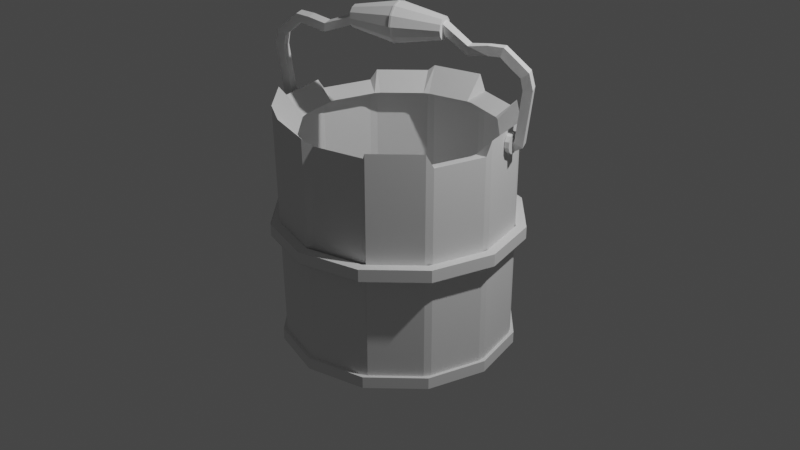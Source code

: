 # Source: balde.blend  (saved by Blender 2.80.52; exported with 4.5.12 LTS)
import bpy
from mathutils import Matrix  # noqa: F401  (used for matrix-valued properties, if any)

bpy.ops.wm.read_factory_settings(use_empty=True)
scene = bpy.context.scene
scene.name = 'Scene'

# ---- collections
col_collection = bpy.data.collections.new('Collection'); scene.collection.children.link(col_collection)

# ---- world
world_world = bpy.data.worlds.new('World'); scene.world = world_world
world_world.use_nodes = True; world_world.node_tree.nodes.clear()
_N = world_world.node_tree.nodes; _L = world_world.node_tree.links
n0 = _N.new('ShaderNodeOutputWorld'); n0.name = 'World Output'; n0.location = (300, 300)
n1 = _N.new('ShaderNodeBackground'); n1.name = 'Background'; n1.location = (10, 300)
n1.inputs[0].default_value = (0.05088, 0.05088, 0.05088, 1.0)
_L.new(n1.outputs[0], n0.inputs[0])
n0.is_active_output = True
world_world.color = (0.05088, 0.05088, 0.05088)
world_world.use_sun_shadow = False
world_world.sun_shadow_jitter_overblur = 0.0

# ---- cameras
cam_camera = bpy.data.cameras.new('Camera')
cam_camera.clip_end = 100.0
cam_camera.ortho_scale = 7.314
cam_camera.dof.focus_distance = 0.0
cam_camera.dof.aperture_fstop = 128.0

# ---- lights
light_light = bpy.data.lights.new('Light', 'POINT')
light_light.transmission_factor = 0.0
light_light.cutoff_distance = 30.0
light_light.energy = 1000.0
light_light.shadow_buffer_clip_start = 1.001
light_light.shadow_soft_size = 0.1
light_light.shadow_maximum_resolution = 0.006
light_light.use_absolute_resolution = True

# ---- meshes
me_cylinder = bpy.data.meshes.new('Cylinder')
me_cylinder.from_pydata([(-0.5594, 1.043, -1.157), (-0.6234, 1.006, -1.157), (-1.006, 0.6234, -1.157), (-1.043, 0.5594, -1.157), (-1.183, 0.03698, -1.157), (-1.183, -0.03698, -1.157), (-1.043, -0.5594, -1.157), (-1.006, -0.6234, -1.157), (-0.6234, -1.006, -1.157), (-0.5594, -1.043, -1.157), (-0.03698, -1.183, -1.157), (0.03698, -1.183, -1.157), (0.5594, -1.043, -1.157), (0.6234, -1.006, -1.157), (1.006, -0.6234, -1.157), (1.043, -0.5594, -1.157), (1.183, -0.03698, -1.157), (1.183, 0.03698, -1.157), (1.043, 0.5594, -1.157), (1.006, 0.6234, -1.157), (0.6234, 1.006, -1.157), (0.5594, 1.043, -1.157), (0.03698, 1.183, -1.157), (-0.03698, 1.183, -1.157), (-0.5227, 0.8433, -0.9679), (-0.469, 0.8743, -0.9679), (0.031, 0.9917, 1.0), (-0.031, 0.9917, 1.0), (-0.8743, 0.469, -0.9679), (-0.8433, 0.5227, -0.9679), (0.5227, 0.8433, 1.0), (0.469, 0.8743, 1.0), (-0.9917, -0.031, -0.9679), (-0.9917, 0.031, -0.9679), (0.8743, 0.469, 1.0), (0.8433, 0.5227, 1.0), (-0.8433, -0.5227, -0.9679), (-0.8743, -0.469, -0.9679), (0.9917, -0.031, 1.0), (0.9917, 0.031, 1.0), (-0.469, -0.8743, -0.9679), (-0.5227, -0.8433, -0.9679), (0.8433, -0.5227, 1.0), (0.8743, -0.469, 1.0), (0.031, -0.9917, -0.9679), (-0.031, -0.9917, -0.9679), (0.469, -0.8743, 1.0), (0.5227, -0.8433, 1.0), (0.5227, -0.8433, -0.9679), (0.469, -0.8743, -0.9679), (-0.031, -0.9917, 1.0), (0.031, -0.9917, 1.0), (0.8743, -0.469, -0.9679), (0.8433, -0.5227, -0.9679), (-0.5227, -0.8433, 1.0), (-0.469, -0.8743, 1.0), (0.9917, 0.031, -0.9679), (0.9917, -0.031, -0.9679), (-0.8743, -0.469, 1.0), (-0.8433, -0.5227, 1.0), (0.8433, 0.5227, -0.9679), (0.8743, 0.469, -0.9679), (-0.9917, 0.031, 1.0), (-0.9917, -0.031, 1.0), (0.469, 0.8743, -0.9679), (0.5227, 0.8433, -0.9679), (-0.8433, 0.5227, 1.0), (-0.8743, 0.469, 1.0), (-0.031, 0.9917, -0.9679), (0.031, 0.9917, -0.9679), (-0.469, 0.8743, 1.0), (-0.5227, 0.8433, 1.0), (-0.03698, 1.183, 1.25), (0.03698, 1.183, 1.086), (0.5594, 1.043, 1.086), (0.6234, 1.006, 1.19), (1.006, 0.6234, 1.19), (1.043, 0.5594, 1.19), (1.183, 0.03698, 1.19), (1.183, -0.03698, 1.052), (1.043, -0.5594, 1.052), (1.006, -0.6234, 1.19), (0.6234, -1.006, 1.19), (0.5756, -0.9802, 1.124), (0.05325, -1.12, 1.124), (-0.03698, -1.183, 1.19), (-0.5594, -1.043, 1.19), (-0.6956, -1.006, 1.282), (-1.078, -0.6234, 1.282), (-1.043, -0.5594, 1.19), (-1.183, -0.03698, 1.19), (-1.183, 0.03698, 1.085), (-1.043, 0.5594, 1.085), (-1.006, 0.6234, 1.19), (-0.6234, 1.006, 1.19), (-0.5594, 1.043, 1.25), (0.5594, -1.043, -1.157), (0.03698, -1.183, -1.157), (1.183, -0.03698, -1.157), (1.043, -0.5594, -1.157), (1.043, 0.5594, -1.157), (1.183, 0.03698, -1.157), (1.006, 0.6234, -1.157), (1.006, 0.6234, 1.19), (0.6234, 1.006, -1.157), (0.6234, 1.006, 1.19), (0.03698, 1.183, -1.157), (0.5594, 1.043, -1.157), (-0.6234, 1.006, -1.157), (-0.5594, 1.043, -1.157), (-1.043, 0.5594, -1.157), (-1.006, 0.6234, -1.157), (-1.183, -0.03698, -1.157), (-1.183, 0.03698, -1.157), (-1.006, -0.6234, -1.157), (-1.043, -0.5594, -1.157), (-0.5594, -1.043, -1.157), (-0.6234, -1.006, -1.157), (-0.03698, -1.183, -1.157), (0.6234, -1.006, -1.157), (1.006, -0.6234, -1.157), (-0.03698, 1.183, -1.157), (0.031, 0.9917, -0.9679), (0.002643, 0.004264, -0.9821), (-0.031, 0.9917, -0.9679), (0.5227, 0.8433, -0.9679), (0.002444, 0.004233, -0.9819), (0.469, 0.8743, -0.9679), (0.8743, 0.469, -0.9679), (0.005014, 0.0001566, -0.9821), (0.8433, 0.5227, -0.9679), (0.9917, -0.031, -0.9679), (0.00442, 0.002371, -0.9821), (0.9917, 0.031, -0.9679), (0.8433, -0.5227, -0.9679), (0.004233, 0.002444, -0.9819), (0.8743, -0.469, -0.9679), (0.469, -0.8743, -0.9679), (0.00442, -0.002371, -0.9821), (0.5227, -0.8433, -0.9679), (-0.031, -0.9917, -0.9679), (0.005014, -0.0001569, -0.9821), (0.031, -0.9917, -0.9679), (-0.5227, -0.8433, -0.9679), (0.004888, -1.512e-07, -0.9819), (-0.469, -0.8743, -0.9679), (-0.8743, -0.469, -0.9679), (0.002643, -0.004264, -0.9821), (-0.8433, -0.5227, -0.9679), (-0.9917, 0.031, -0.9679), (0.004264, -0.002643, -0.9821), (-0.9917, -0.031, -0.9679), (-0.8433, 0.5227, -0.9679), (0.004233, -0.002444, -0.9819), (-0.8743, 0.469, -0.9679), (-0.469, 0.8743, -0.9679), (0.002444, -0.004233, -0.9819), (-0.5227, 0.8433, -0.9679), (-0.03698, -1.183, 1.19), (-0.5594, -1.043, 1.19), (0.004264, 0.002642, -0.9821), (-3.666e-08, 0.004888, -0.9819), (0.0001567, 0.005014, -0.9821), (0.002371, 0.00442, -0.9821), (-0.002444, 0.004233, -0.9819), (-0.002371, 0.00442, -0.9821), (-0.0001568, 0.005014, -0.9821), (-0.004233, 0.002444, -0.9819), (-0.004264, 0.002642, -0.9821), (-0.002643, 0.004264, -0.9821), (-0.004888, -1.532e-07, -0.9819), (-0.005014, 0.0001566, -0.9821), (-0.00442, 0.002371, -0.9821), (-0.004233, -0.002444, -0.9819), (-0.00442, -0.002371, -0.9821), (-0.005014, -0.0001569, -0.9821), (-0.002444, -0.004233, -0.9819), (-0.002643, -0.004264, -0.9821), (-0.004264, -0.002643, -0.9821), (-3.598e-08, -0.004888, -0.9819), (-0.0001568, -0.005014, -0.9821), (-0.002371, -0.004421, -0.9821), (0.002371, -0.004421, -0.9821), (0.0001567, -0.005014, -0.9821), (-0.002828, 0.005272, -1.062), (-0.000187, 0.00598, -1.062), (-0.00598, 0.0001868, -1.062), (-0.005272, 0.002828, -1.062), (-0.005272, -0.002828, -1.062), (-0.00598, -0.0001871, -1.062), (-0.003152, -0.005085, -1.062), (-0.005085, -0.003152, -1.062), (-0.000187, -0.00598, -1.062), (-0.002828, -0.005272, -1.062), (0.003152, -0.005085, -1.062), (0.002828, -0.005272, -1.062), (0.005272, -0.002828, -1.062), (0.005085, -0.003152, -1.062), (0.00598, 0.0001868, -1.062), (0.00598, -0.0001871, -1.062), (0.005085, 0.003152, -1.062), (0.005272, 0.002828, -1.062), (0.002828, 0.005272, -1.062), (0.003152, 0.005085, -1.062), (0.0001869, 0.00598, -1.062), (-0.003152, 0.005085, -1.062), (-0.005085, 0.003152, -1.062), (0.0001869, -0.00598, -1.062), (0.0001567, -0.005014, -1.063), (-0.0001568, -0.005014, -1.063), (-0.002371, -0.004421, -1.063), (-0.002643, -0.004264, -1.063), (-0.004264, -0.002643, -1.063), (-0.00442, -0.002371, -1.063), (-0.005014, -0.0001569, -1.063), (-0.005014, 0.0001566, -1.063), (-0.00442, 0.002371, -1.063), (-0.004264, 0.002642, -1.063), (-0.002643, 0.004264, -1.063), (-0.002371, 0.00442, -1.063), (-0.0001568, 0.005014, -1.063), (0.0001567, 0.005014, -1.063), (0.002371, 0.00442, -1.063), (0.002643, 0.004264, -1.063), (0.004264, 0.002642, -1.063), (0.00442, 0.002371, -1.063), (0.005014, 0.0001566, -1.063), (0.005014, -0.0001569, -1.063), (0.00442, -0.002371, -1.063), (0.004264, -0.002643, -1.063), (0.002643, -0.004264, -1.063), (0.002371, -0.004421, -1.063), (3.391e-09, 1.303, 0.09554), (3.391e-09, 1.303, -0.03474), (2.061e-09, 1.228, -1.248), (2.061e-09, 1.228, -1.125), (0.6141, 1.064, -1.248), (0.6141, 1.064, -1.125), (1.064, 0.6141, -1.248), (1.064, 0.6141, -1.125), (1.228, -2.073e-08, -1.248), (1.228, -2.073e-08, -1.125), (1.064, -0.6141, -1.248), (1.064, -0.6141, -1.125), (0.6141, -1.064, -1.248), (0.6141, -1.064, -1.125), (1.875e-07, -1.228, -1.248), (1.875e-07, -1.228, -1.125), (-0.6141, -1.064, -1.248), (-0.6141, -1.064, -1.125), (-1.064, -0.6141, -1.248), (-1.064, -0.6141, -1.125), (-1.228, -5.381e-07, -1.248), (-1.228, -5.381e-07, -1.125), (-1.064, 0.6141, -1.248), (-1.064, 0.6141, -1.125), (-0.6141, 1.064, -1.248), (-0.6141, 1.064, -1.125), (0.6514, 1.128, -0.03474), (0.6514, 1.128, 0.09554), (1.128, 0.6514, -0.03474), (1.128, 0.6514, 0.09554), (1.303, -1.375e-08, -0.03474), (1.303, -1.375e-08, 0.09554), (1.128, -0.6514, -0.03474), (1.128, -0.6514, 0.09554), (0.6514, -1.128, -0.03474), (0.6514, -1.128, 0.09554), (2.001e-07, -1.303, -0.03474), (2.001e-07, -1.303, 0.09554), (-0.6514, -1.128, -0.03474), (-0.6514, -1.128, 0.09554), (-1.128, -0.6514, -0.03474), (-1.128, -0.6514, 0.09554), (-1.303, -5.625e-07, -0.03474), (-1.303, -5.625e-07, 0.09554), (-1.128, 0.6514, -0.03474), (-1.128, 0.6514, 0.09554), (-0.6514, 1.128, -0.03474), (-0.6514, 1.128, 0.09554), (-1.034, -0.5968, 0.09182), (-0.5968, -1.034, 0.09182), (-0.5968, -1.034, -0.03101), (-1.034, -0.5968, -0.03101), (1.034, -0.5968, 0.09182), (1.194, -1.404e-08, 0.09182), (1.194, -1.375e-08, -0.03101), (1.034, -0.5968, -0.03101), (1.812e-07, -1.194, 0.09182), (1.034, 0.5968, 0.09182), (1.806e-07, -1.194, -0.03101), (1.034, 0.5968, -0.03101), (0.5968, -1.034, 0.09182), (0.5968, 1.034, 0.09182), (0.5968, -1.034, -0.03101), (0.5968, 1.034, -0.03101), (1.818e-08, 1.194, 0.09182), (1.764e-08, 1.194, -0.03101), (-1.194, -5.001e-07, -0.03101), (-1.194, -5.004e-07, 0.09182), (-1.034, 0.5968, -0.03101), (-1.034, 0.5968, 0.09182), (-0.5968, 1.034, -0.03101), (-0.5968, 1.034, 0.09182), (-1.128, -0.6514, 0.09182), (-0.6514, -1.128, 0.09182), (-0.6514, -1.128, -0.03101), (-1.128, -0.6514, -0.03101), (1.128, -0.6514, 0.09182), (1.303, -1.404e-08, 0.09182), (1.303, -1.375e-08, -0.03101), (1.128, -0.6514, -0.03101), (2.014e-07, -1.303, 0.09182), (1.128, 0.6514, 0.09182), (2.009e-07, -1.303, -0.03101), (1.128, 0.6514, -0.03101), (0.6514, -1.128, 0.09182), (0.6514, 1.128, 0.09182), (0.6514, -1.128, -0.03101), (0.6514, 1.128, -0.03101), (4.694e-09, 1.303, 0.09182), (4.152e-09, 1.303, -0.03101), (-1.303, -5.625e-07, -0.03101), (-1.303, -5.628e-07, 0.09182), (-1.128, 0.6514, -0.03101), (-1.128, 0.6514, 0.09182), (-0.6514, 1.128, -0.03101), (-0.6514, 1.128, 0.09182)], [], [(38, 43, 80, 79), (35, 34, 77, 76), (67, 66, 93, 92), (131, 133, 214, 215), (104, 102, 191, 190), (34, 39, 78, 77), (127, 122, 209, 210), (30, 35, 76, 75), (55, 54, 87, 86), (57, 52, 172, 171), (0, 95, 72, 23), (48, 49, 165, 169), (155, 157, 230, 231), (151, 146, 225, 226), (100, 101, 189, 188), (128, 130, 212, 213), (68, 69, 180, 183), (53, 48, 169, 168), (98, 99, 187, 186), (148, 143, 223, 224), (96, 97, 185, 184), (152, 154, 228, 229), (49, 44, 166, 165), (44, 45, 162, 166), (125, 127, 210, 211), (64, 65, 177, 181), (70, 27, 72, 95), (43, 42, 81, 80), (145, 140, 221, 222), (45, 40, 163, 162), (149, 151, 226, 227), (26, 31, 74, 73), (40, 41, 123, 163), (1, 0, 109, 108), (14, 13, 119, 120), (22, 21, 107, 106), (6, 5, 112, 115), (31, 30, 75, 74), (23, 22, 106, 121), (0, 23, 121, 109), (16, 15, 99, 98), (63, 62, 91, 90), (21, 20, 104, 107), (19, 18, 100, 102), (8, 7, 114, 117), (17, 16, 98, 101), (86, 9, 116, 159), (66, 71, 94, 93), (20, 75, 105, 104), (15, 14, 120, 99), (18, 77, 78, 17), (16, 79, 80, 15), (14, 81, 82, 13), (12, 83, 84, 11), (2, 1, 108, 111), (8, 87, 88, 7), (6, 89, 90, 5), (4, 91, 92, 3), (2, 93, 94, 1), (13, 12, 96, 119), (22, 73, 74, 21), (23, 72, 73, 22), (75, 20, 21, 74), (77, 18, 19, 76), (79, 16, 17, 78), (81, 14, 15, 80), (83, 12, 13, 82), (85, 10, 11, 84), (87, 8, 9, 86), (89, 6, 7, 88), (91, 4, 5, 90), (93, 2, 3, 92), (95, 0, 1, 94), (85, 86, 159, 158), (11, 10, 118, 97), (42, 47, 82, 81), (47, 46, 83, 82), (12, 11, 97, 96), (46, 51, 84, 83), (9, 8, 117, 116), (7, 6, 115, 114), (4, 3, 110, 113), (59, 58, 89, 88), (50, 55, 86, 85), (76, 19, 102, 103), (10, 85, 158, 118), (54, 59, 88, 87), (5, 4, 113, 112), (71, 70, 95, 94), (39, 38, 79, 78), (18, 17, 101, 100), (58, 63, 90, 89), (3, 2, 111, 110), (62, 67, 92, 91), (27, 26, 73, 72), (51, 50, 85, 84), (75, 76, 103, 105), (122, 124, 208, 209), (41, 36, 160, 123), (109, 121, 207, 195), (142, 137, 219, 220), (111, 108, 194, 197), (60, 61, 174, 178), (150, 147, 156, 153), (151, 149, 33, 32), (136, 134, 53, 52), (122, 127, 64, 69), (128, 133, 56, 61), (149, 154, 28, 33), (157, 155, 25, 24), (142, 140, 45, 44), (127, 125, 65, 64), (134, 139, 48, 53), (155, 124, 68, 25), (140, 145, 40, 45), (125, 130, 60, 65), (148, 146, 37, 36), (146, 148, 224, 225), (133, 131, 57, 56), (154, 152, 29, 28), (37, 32, 129, 132), (152, 157, 24, 29), (113, 110, 196, 199), (139, 137, 49, 48), (124, 122, 69, 68), (36, 37, 132, 160), (146, 151, 32, 37), (131, 136, 52, 57), (120, 119, 205, 206), (137, 142, 44, 49), (115, 112, 198, 201), (145, 143, 41, 40), (130, 128, 61, 60), (143, 148, 36, 41), (118, 158, 159, 116), (104, 105, 103, 102), (121, 106, 192, 207), (33, 28, 138, 141), (117, 114, 200, 203), (107, 104, 190, 193), (143, 145, 222, 223), (139, 134, 217, 218), (32, 33, 141, 129), (102, 100, 188, 191), (56, 57, 171, 175), (29, 24, 147, 150), (118, 116, 202, 204), (101, 98, 186, 189), (99, 120, 206, 187), (140, 142, 220, 221), (141, 138, 153, 144), (132, 129, 144, 135), (123, 160, 135, 126), (162, 163, 126, 161), (165, 166, 161, 164), (168, 169, 164, 167), (171, 172, 167, 170), (174, 175, 170, 173), (177, 178, 173, 176), (180, 181, 176, 179), (156, 147, 182), (153, 138, 150), (144, 129, 141), (135, 160, 132), (126, 163, 123), (161, 166, 162), (164, 169, 165), (167, 172, 168), (170, 175, 171), (173, 178, 174), (176, 181, 177), (179, 183, 180), (218, 217, 206, 205), (229, 228, 196, 197), (211, 210, 193, 190), (212, 211, 190, 191), (219, 218, 205, 184), (228, 227, 199, 196), (227, 226, 198, 199), (209, 208, 207, 192), (222, 221, 204, 202), (217, 216, 187, 206), (216, 215, 186, 187), (208, 231, 195, 207), (221, 220, 185, 204), (224, 223, 203, 200), (213, 212, 191, 188), (231, 230, 194, 195), (230, 229, 197, 194), (214, 213, 188, 189), (210, 209, 192, 193), (223, 222, 202, 203), (220, 219, 184, 185), (215, 214, 189, 186), (226, 225, 201, 198), (225, 224, 200, 201), (182, 183, 179, 156), (179, 176, 173, 170, 167, 164, 161, 126, 135, 144, 153, 156), (61, 56, 175, 174), (106, 107, 193, 192), (154, 149, 227, 228), (108, 109, 195, 194), (65, 60, 178, 177), (134, 136, 216, 217), (52, 53, 168, 172), (110, 111, 197, 196), (130, 125, 211, 212), (112, 113, 199, 198), (25, 68, 183, 182), (69, 64, 181, 180), (114, 115, 201, 200), (24, 25, 182, 147), (157, 152, 229, 230), (133, 128, 213, 214), (137, 139, 218, 219), (116, 117, 203, 202), (97, 118, 204, 185), (124, 155, 231, 208), (119, 96, 184, 205), (28, 29, 150, 138), (136, 131, 215, 216), (232, 279, 327, 320), (234, 235, 237, 236), (274, 275, 277, 276), (236, 237, 239, 238), (272, 273, 275, 274), (238, 239, 241, 240), (270, 271, 273, 272), (240, 241, 243, 242), (268, 269, 271, 270), (242, 243, 245, 244), (266, 267, 269, 268), (244, 245, 247, 246), (264, 265, 267, 266), (246, 247, 249, 248), (262, 263, 265, 264), (248, 249, 251, 250), (262, 264, 311, 310), (260, 261, 263, 262), (250, 251, 253, 252), (278, 279, 232, 233), (258, 259, 261, 260), (252, 253, 255, 254), (237, 235, 257, 255, 253, 251, 249, 247, 245, 243, 241, 239), (233, 232, 259, 258), (254, 255, 257, 256), (276, 277, 279, 278), (256, 257, 235, 234), (234, 236, 238, 240, 242, 244, 246, 248, 250, 252, 254, 256), (274, 276, 324, 322), (260, 262, 310, 315), (258, 260, 315, 319), (259, 232, 320, 317), (271, 269, 312, 305), (277, 275, 323, 325), (269, 267, 316, 312), (267, 265, 308, 316), (273, 271, 305, 304), (263, 261, 313, 309), (276, 278, 326, 324), (261, 259, 317, 313), (270, 272, 307, 306), (279, 277, 325, 327), (272, 274, 322, 307), (275, 273, 304, 323), (265, 263, 309, 308), (233, 258, 319, 321), (268, 270, 306, 314), (278, 233, 321, 326), (266, 268, 314, 318), (264, 266, 318, 311), (281, 280, 304, 305), (283, 282, 306, 307), (285, 284, 308, 309), (287, 286, 310, 311), (288, 281, 305, 312), (289, 285, 309, 313), (282, 290, 314, 306), (286, 291, 315, 310), (292, 288, 312, 316), (293, 289, 313, 317), (290, 294, 318, 314), (291, 295, 319, 315), (284, 292, 316, 308), (294, 287, 311, 318), (296, 293, 317, 320), (295, 297, 321, 319), (298, 283, 307, 322), (280, 299, 323, 304), (300, 298, 322, 324), (299, 301, 325, 323), (302, 300, 324, 326), (301, 303, 327, 325), (297, 302, 326, 321), (303, 296, 320, 327)])
_uv = me_cylinder.uv_layers.new(name='UVMap')
_uv.uv.foreach_set('vector', [0.0, 0.0, 0.0, 0.0, 0.0, 0.0, 0.0, 0.0, 0.0, 0.0, 0.0, 0.0, 0.0, 0.0, 0.0, 0.0, 0.0, 0.0, 0.0, 0.0, 0.0, 0.0, 0.0, 0.0, 0.988, 0.2426, 0.988, 0.2574, 0.988, 0.2574, 0.988, 0.2426, 0.9115, 0.508, 0.8385, 0.508, 0.8385, 0.508, 0.9115, 0.508, 0.0, 0.0, 0.0, 0.0, 0.0, 0.0, 0.0, 0.0, 0.9218, 0.508, 0.9948, 0.508, 0.9948, 0.508, 0.9218, 0.508, 0.0, 0.0, 0.0, 0.0, 0.0, 0.0, 0.0, 0.0, 0.0, 0.0, 0.0, 0.0, 0.0, 0.0, 0.0, 0.0, 0.7448, 0.508, 0.6718, 0.508, 0.6718, 0.508, 0.7448, 0.508, 0.07817, 0.508, 0.07817, 1.0, 0.005167, 1.0, 0.005167, 0.508, 0.8754, 0.0476, 0.8626, 0.04016, 0.8626, 0.04016, 0.8754, 0.0476, 0.6374, 0.4598, 0.6246, 0.4524, 0.6246, 0.4524, 0.6374, 0.4598, 0.2552, 0.508, 0.3282, 0.508, 0.3282, 0.508, 0.2552, 0.508, 0.8282, 0.508, 0.7552, 0.508, 0.7552, 0.508, 0.8282, 0.508, 0.9598, 0.3626, 0.9524, 0.3754, 0.9524, 0.3754, 0.9598, 0.3626, 0.7426, 0.488, 0.7574, 0.488, 0.7574, 0.488, 0.7426, 0.488, 0.6615, 0.508, 0.5885, 0.508, 0.5885, 0.508, 0.6615, 0.508, 0.7448, 0.508, 0.6718, 0.508, 0.6718, 0.508, 0.7448, 0.508, 0.3385, 0.508, 0.4115, 0.508, 0.4115, 0.508, 0.3385, 0.508, 0.5782, 0.508, 0.5052, 0.508, 0.5052, 0.508, 0.5782, 0.508, 0.5476, 0.3754, 0.5402, 0.3626, 0.5402, 0.3626, 0.5476, 0.3754, 0.5782, 0.508, 0.5052, 0.508, 0.5052, 0.508, 0.5782, 0.508, 0.7574, 0.01199, 0.7426, 0.01199, 0.7426, 0.01199, 0.7574, 0.01199, 0.8754, 0.4524, 0.8626, 0.4598, 0.8626, 0.4598, 0.8754, 0.4524, 0.8626, 0.4598, 0.8754, 0.4524, 0.8754, 0.4524, 0.8626, 0.4598, 0.0, 0.0, 0.0, 0.0, 0.0, 0.0, 0.0, 0.0, 0.0, 0.0, 0.0, 0.0, 0.0, 0.0, 0.0, 0.0, 0.4218, 0.508, 0.4948, 0.508, 0.4948, 0.508, 0.4218, 0.508, 0.4948, 0.508, 0.4218, 0.508, 0.4218, 0.508, 0.4948, 0.508, 0.512, 0.2574, 0.512, 0.2426, 0.512, 0.2426, 0.512, 0.2574, 0.0, 0.0, 0.0, 0.0, 0.0, 0.0, 0.0, 0.0, 0.6374, 0.04016, 0.6246, 0.0476, 0.6246, 0.0476, 0.6374, 0.04016, 0.0885, 0.508, 0.07817, 0.508, 0.07817, 0.508, 0.0885, 0.508, 0.6615, 0.508, 0.5885, 0.508, 0.5885, 0.508, 0.6615, 0.508, 0.9948, 0.508, 0.9218, 0.508, 0.9218, 0.508, 0.9948, 0.508, 0.3282, 0.508, 0.2552, 0.508, 0.2552, 0.508, 0.3282, 0.508, 0.0, 0.0, 0.0, 0.0, 0.0, 0.0, 0.0, 0.0, 0.005167, 0.508, 7.451e-08, 0.508, 7.451e-08, 0.508, 0.005167, 0.508, 0.07817, 0.508, 0.005167, 0.508, 0.005167, 0.508, 0.07817, 0.508, 0.7448, 0.508, 0.6718, 0.508, 0.6718, 0.508, 0.7448, 0.508, 0.0, 0.0, 0.0, 0.0, 0.0, 0.0, 0.0, 0.0, 0.9218, 0.508, 0.9115, 0.508, 0.9115, 0.508, 0.9218, 0.508, 0.8385, 0.508, 0.8282, 0.508, 0.8282, 0.508, 0.8385, 0.508, 0.4115, 0.508, 0.3385, 0.508, 0.3385, 0.508, 0.4115, 0.508, 0.7552, 0.508, 0.7448, 0.508, 0.7448, 0.508, 0.7552, 0.508, 0.4218, 1.0, 0.4218, 0.508, 0.4218, 0.508, 0.4218, 1.0, 0.0, 0.0, 0.0, 0.0, 0.0, 0.0, 0.0, 0.0, 0.9115, 0.508, 0.9115, 1.0, 0.9115, 1.0, 0.9115, 0.508, 0.6718, 0.508, 0.6615, 0.508, 0.6615, 0.508, 0.6718, 0.508, 0.8282, 0.508, 0.8282, 1.0, 0.7552, 1.0, 0.7552, 0.508, 0.7448, 0.508, 0.7448, 1.0, 0.6718, 1.0, 0.6718, 0.508, 0.6615, 0.508, 0.6615, 1.0, 0.5885, 1.0, 0.5885, 0.508, 0.5782, 0.508, 0.5782, 1.0, 0.5052, 1.0, 0.5052, 0.508, 0.1615, 0.508, 0.0885, 0.508, 0.0885, 0.508, 0.1615, 0.508, 0.4115, 0.508, 0.4115, 1.0, 0.3385, 1.0, 0.3385, 0.508, 0.3282, 0.508, 0.3282, 1.0, 0.2552, 1.0, 0.2552, 0.508, 0.2448, 0.508, 0.2448, 1.0, 0.1718, 1.0, 0.1718, 0.508, 0.1615, 0.508, 0.1615, 1.0, 0.0885, 1.0, 0.0885, 0.508, 0.5885, 0.508, 0.5782, 0.508, 0.5782, 0.508, 0.5885, 0.508, 0.9948, 0.508, 0.9948, 1.0, 0.9218, 1.0, 0.9218, 0.508, 0.005167, 0.508, 0.005167, 1.0, 7.451e-08, 1.0, 7.451e-08, 0.508, 0.9115, 1.0, 0.9115, 0.508, 0.9218, 0.508, 0.9218, 1.0, 0.8282, 1.0, 0.8282, 0.508, 0.8385, 0.508, 0.8385, 1.0, 0.7448, 1.0, 0.7448, 0.508, 0.7552, 0.508, 0.7552, 1.0, 0.6615, 1.0, 0.6615, 0.508, 0.6718, 0.508, 0.6718, 1.0, 0.5782, 1.0, 0.5782, 0.508, 0.5885, 0.508, 0.5885, 1.0, 0.4948, 1.0, 0.4948, 0.508, 0.5052, 0.508, 0.5052, 1.0, 0.4115, 1.0, 0.4115, 0.508, 0.4218, 0.508, 0.4218, 1.0, 0.3282, 1.0, 0.3282, 0.508, 0.3385, 0.508, 0.3385, 1.0, 0.2448, 1.0, 0.2448, 0.508, 0.2552, 0.508, 0.2552, 1.0, 0.1615, 1.0, 0.1615, 0.508, 0.1718, 0.508, 0.1718, 1.0, 0.07817, 1.0, 0.07817, 0.508, 0.0885, 0.508, 0.0885, 1.0, 0.0, 0.0, 0.0, 0.0, 0.0, 0.0, 0.0, 0.0, 0.5052, 0.508, 0.4948, 0.508, 0.4948, 0.508, 0.5052, 0.508, 0.0, 0.0, 0.0, 0.0, 0.0, 0.0, 0.0, 0.0, 0.0, 0.0, 0.0, 0.0, 0.0, 0.0, 0.0, 0.0, 0.5782, 0.508, 0.5052, 0.508, 0.5052, 0.508, 0.5782, 0.508, 0.0, 0.0, 0.0, 0.0, 0.0, 0.0, 0.0, 0.0, 0.4218, 0.508, 0.4115, 0.508, 0.4115, 0.508, 0.4218, 0.508, 0.3385, 0.508, 0.3282, 0.508, 0.3282, 0.508, 0.3385, 0.508, 0.2448, 0.508, 0.1718, 0.508, 0.1718, 0.508, 0.2448, 0.508, 0.0, 0.0, 0.0, 0.0, 0.0, 0.0, 0.0, 0.0, 0.0, 0.0, 0.0, 0.0, 0.0, 0.0, 0.0, 0.0, 0.8385, 1.0, 0.8385, 0.508, 0.8385, 0.508, 0.8385, 1.0, 0.4948, 0.508, 0.4948, 1.0, 0.4948, 1.0, 0.4948, 0.508, 0.0, 0.0, 0.0, 0.0, 0.0, 0.0, 0.0, 0.0, 0.2552, 0.508, 0.2448, 0.508, 0.2448, 0.508, 0.2552, 0.508, 0.0, 0.0, 0.0, 0.0, 0.0, 0.0, 0.0, 0.0, 0.0, 0.0, 0.0, 0.0, 0.0, 0.0, 0.0, 0.0, 0.8282, 0.508, 0.7552, 0.508, 0.7552, 0.508, 0.8282, 0.508, 0.0, 0.0, 0.0, 0.0, 0.0, 0.0, 0.0, 0.0, 0.1718, 0.508, 0.1615, 0.508, 0.1615, 0.508, 0.1718, 0.508, 0.0, 0.0, 0.0, 0.0, 0.0, 0.0, 0.0, 0.0, 0.0, 0.0, 0.0, 0.0, 0.0, 0.0, 0.0, 0.0, 0.0, 0.0, 0.0, 0.0, 0.0, 0.0, 0.0, 0.0, 0.0, 0.0, 0.0, 0.0, 0.0, 0.0, 0.0, 0.0, 0.7574, 0.488, 0.7426, 0.488, 0.7426, 0.488, 0.7574, 0.488, 0.4115, 0.508, 0.3385, 0.508, 0.3385, 0.508, 0.4115, 0.508, 0.07817, 0.508, 0.005167, 0.508, 0.005167, 0.508, 0.07817, 0.508, 0.5052, 0.508, 0.5782, 0.508, 0.5782, 0.508, 0.5052, 0.508, 0.1615, 0.508, 0.0885, 0.508, 0.0885, 0.508, 0.1615, 0.508, 0.9524, 0.3754, 0.9598, 0.3626, 0.9598, 0.3626, 0.9524, 0.3754, 0.1615, 0.508, 0.0885, 0.508, 0.08472, 0.5, 0.1653, 0.5, 0.512, 0.2426, 0.512, 0.2574, 0.512, 0.2574, 0.512, 0.2426, 0.9598, 0.1374, 0.9524, 0.1246, 0.9524, 0.1246, 0.9598, 0.1374, 0.9948, 0.508, 0.9218, 0.508, 0.9218, 0.508, 0.9948, 0.508, 0.8282, 0.508, 0.7552, 0.508, 0.7552, 0.508, 0.8282, 0.508, 0.2448, 0.508, 0.1718, 0.508, 0.1718, 0.508, 0.2448, 0.508, 0.6246, 0.4524, 0.6374, 0.4598, 0.6374, 0.4598, 0.6246, 0.4524, 0.7574, 0.01199, 0.7426, 0.01199, 0.7426, 0.01199, 0.7574, 0.01199, 0.8626, 0.4598, 0.8754, 0.4524, 0.8754, 0.4524, 0.8626, 0.4598, 0.6615, 0.508, 0.5885, 0.508, 0.5885, 0.508, 0.6615, 0.508, 0.07817, 0.508, 0.005167, 0.508, 0.005167, 0.508, 0.07817, 0.508, 0.4948, 0.508, 0.4218, 0.508, 0.4218, 0.508, 0.4948, 0.508, 0.9115, 0.508, 0.8385, 0.508, 0.8385, 0.508, 0.9115, 0.508, 0.5476, 0.1246, 0.5402, 0.1374, 0.5402, 0.1374, 0.5476, 0.1246, 0.5402, 0.1374, 0.5476, 0.1246, 0.5476, 0.1246, 0.5402, 0.1374, 0.988, 0.2574, 0.988, 0.2426, 0.988, 0.2426, 0.988, 0.2574, 0.5402, 0.3626, 0.5476, 0.3754, 0.5476, 0.3754, 0.5402, 0.3626, 0.3282, 0.508, 0.2552, 0.508, 0.2552, 0.508, 0.3282, 0.508, 0.1615, 0.508, 0.0885, 0.508, 0.0885, 0.508, 0.1615, 0.508, 0.2448, 0.508, 0.1718, 0.508, 0.1718, 0.508, 0.2448, 0.508, 0.8754, 0.0476, 0.8626, 0.04016, 0.8626, 0.04016, 0.8754, 0.0476, 0.7426, 0.488, 0.7574, 0.488, 0.7574, 0.488, 0.7426, 0.488, 0.5476, 0.1246, 0.5402, 0.1374, 0.5402, 0.1374, 0.5476, 0.1246, 0.3282, 0.508, 0.2552, 0.508, 0.2552, 0.508, 0.3282, 0.508, 0.7448, 0.508, 0.6718, 0.508, 0.6718, 0.508, 0.7448, 0.508, 0.6615, 0.508, 0.5885, 0.508, 0.5885, 0.508, 0.6615, 0.508, 0.5782, 0.508, 0.5052, 0.508, 0.5052, 0.508, 0.5782, 0.508, 0.3282, 0.508, 0.2552, 0.508, 0.2552, 0.508, 0.3282, 0.508, 0.6374, 0.04016, 0.6246, 0.0476, 0.6246, 0.0476, 0.6374, 0.04016, 0.9524, 0.3754, 0.9598, 0.3626, 0.9598, 0.3626, 0.9524, 0.3754, 0.4115, 0.508, 0.3385, 0.508, 0.3385, 0.508, 0.4115, 0.508, 0.4948, 0.508, 0.4948, 1.0, 0.4218, 1.0, 0.4218, 0.508, 0.9115, 0.508, 0.9115, 1.0, 0.8385, 1.0, 0.8385, 0.508, 0.005167, 0.508, 7.451e-08, 0.508, 7.451e-08, 0.508, 0.005167, 0.508, 0.2448, 0.508, 0.1718, 0.508, 0.1718, 0.508, 0.2448, 0.508, 0.4115, 0.508, 0.3385, 0.508, 0.3385, 0.508, 0.4115, 0.508, 0.9218, 0.508, 0.9115, 0.508, 0.9115, 0.508, 0.9218, 0.508, 0.6246, 0.0476, 0.6374, 0.04016, 0.6374, 0.04016, 0.6246, 0.0476, 0.5885, 0.508, 0.6615, 0.508, 0.6615, 0.508, 0.5885, 0.508, 0.512, 0.2426, 0.512, 0.2574, 0.512, 0.2574, 0.512, 0.2426, 0.8385, 0.508, 0.8282, 0.508, 0.8282, 0.508, 0.8385, 0.508, 0.988, 0.2574, 0.988, 0.2426, 0.988, 0.2426, 0.988, 0.2574, 0.1615, 0.508, 0.0885, 0.508, 0.0885, 0.508, 0.1615, 0.508, 0.4948, 0.508, 0.4218, 0.508, 0.4218, 0.508, 0.4948, 0.508, 0.7552, 0.508, 0.7448, 0.508, 0.7448, 0.508, 0.7552, 0.508, 0.6718, 0.508, 0.6615, 0.508, 0.6615, 0.508, 0.6718, 0.508, 0.7426, 0.01199, 0.7574, 0.01199, 0.7574, 0.01199, 0.7426, 0.01199, 0.2448, 0.508, 0.1718, 0.508, 0.1681, 0.5, 0.2486, 0.5, 0.3282, 0.508, 0.2552, 0.508, 0.2514, 0.5, 0.3319, 0.5, 0.4115, 0.508, 0.3385, 0.508, 0.3347, 0.5, 0.4153, 0.5, 0.4948, 0.508, 0.4218, 0.508, 0.4181, 0.5, 0.4986, 0.5, 0.5782, 0.508, 0.5052, 0.508, 0.5014, 0.5, 0.5819, 0.5, 0.6615, 0.508, 0.5885, 0.508, 0.5847, 0.5, 0.6653, 0.5, 0.7448, 0.508, 0.6718, 0.508, 0.6681, 0.5, 0.7486, 0.5, 0.8282, 0.508, 0.7552, 0.508, 0.7514, 0.5, 0.8319, 0.5, 0.9115, 0.508, 0.8385, 0.508, 0.8347, 0.5, 0.9153, 0.5, 0.9948, 0.508, 0.9218, 0.508, 0.9181, 0.5, 0.9986, 0.5, 0.634, 0.4509, 0.6246, 0.4524, 0.6374, 0.4598, 0.5491, 0.366, 0.5402, 0.3626, 0.5476, 0.3754, 0.518, 0.25, 0.512, 0.2426, 0.512, 0.2574, 0.5491, 0.134, 0.5476, 0.1246, 0.5402, 0.1374, 0.634, 0.04906, 0.6374, 0.04016, 0.6246, 0.0476, 0.75, 0.01798, 0.7574, 0.01199, 0.7426, 0.01199, 0.866, 0.04906, 0.8754, 0.0476, 0.8626, 0.04016, 0.9509, 0.134, 0.9598, 0.1374, 0.9524, 0.1246, 0.982, 0.25, 0.988, 0.2574, 0.988, 0.2426, 0.9509, 0.366, 0.9524, 0.3754, 0.9598, 0.3626, 0.866, 0.4509, 0.8626, 0.4598, 0.8754, 0.4524, 0.75, 0.482, 0.7426, 0.488, 0.7574, 0.488, 0.5885, 0.508, 0.6615, 0.508, 0.6615, 0.508, 0.5885, 0.508, 0.5476, 0.3754, 0.5402, 0.3626, 0.5402, 0.3626, 0.5476, 0.3754, 0.8754, 0.4524, 0.8626, 0.4598, 0.8626, 0.4598, 0.8754, 0.4524, 0.8385, 0.508, 0.9115, 0.508, 0.9115, 0.508, 0.8385, 0.508, 0.8626, 0.04016, 0.8754, 0.0476, 0.8754, 0.0476, 0.8626, 0.04016, 0.1718, 0.508, 0.2448, 0.508, 0.2448, 0.508, 0.1718, 0.508, 0.512, 0.2574, 0.512, 0.2426, 0.512, 0.2426, 0.512, 0.2574, 0.7574, 0.488, 0.7426, 0.488, 0.7426, 0.488, 0.7574, 0.488, 0.4218, 0.508, 0.4948, 0.508, 0.4948, 0.508, 0.4218, 0.508, 0.9524, 0.1246, 0.9598, 0.1374, 0.9598, 0.1374, 0.9524, 0.1246, 0.6718, 0.508, 0.7448, 0.508, 0.7448, 0.508, 0.6718, 0.508, 0.005167, 0.508, 0.07817, 0.508, 0.07817, 0.508, 0.005167, 0.508, 0.7426, 0.01199, 0.7574, 0.01199, 0.7574, 0.01199, 0.7426, 0.01199, 0.3385, 0.508, 0.4115, 0.508, 0.4115, 0.508, 0.3385, 0.508, 0.9598, 0.3626, 0.9524, 0.3754, 0.9524, 0.3754, 0.9598, 0.3626, 0.6374, 0.4598, 0.6246, 0.4524, 0.6246, 0.4524, 0.6374, 0.4598, 0.0885, 0.508, 0.1615, 0.508, 0.1615, 0.508, 0.0885, 0.508, 0.7552, 0.508, 0.8282, 0.508, 0.8282, 0.508, 0.7552, 0.508, 0.9218, 0.508, 0.9948, 0.508, 0.9948, 0.508, 0.9218, 0.508, 0.6246, 0.0476, 0.6374, 0.04016, 0.6374, 0.04016, 0.6246, 0.0476, 0.5052, 0.508, 0.5782, 0.508, 0.5782, 0.508, 0.5052, 0.508, 0.988, 0.2426, 0.988, 0.2574, 0.988, 0.2574, 0.988, 0.2426, 0.2552, 0.508, 0.3282, 0.508, 0.3282, 0.508, 0.2552, 0.508, 0.5402, 0.1374, 0.5476, 0.1246, 0.5476, 0.1246, 0.5402, 0.1374, 0.07817, 0.508, 0.005167, 0.508, 0.001385, 0.5, 0.08195, 0.5, 0.75, 0.482, 0.866, 0.4509, 0.9509, 0.366, 0.982, 0.25, 0.9509, 0.134, 0.866, 0.04906, 0.75, 0.01798, 0.634, 0.04906, 0.5491, 0.134, 0.518, 0.25, 0.5491, 0.366, 0.634, 0.4509, 0.8282, 0.508, 0.7552, 0.508, 0.7552, 0.508, 0.8282, 0.508, 0.9948, 0.508, 0.9218, 0.508, 0.9218, 0.508, 0.9948, 0.508, 0.1718, 0.508, 0.2448, 0.508, 0.2448, 0.508, 0.1718, 0.508, 0.0885, 0.508, 0.07817, 0.508, 0.07817, 0.508, 0.0885, 0.508, 0.9115, 0.508, 0.8385, 0.508, 0.8385, 0.508, 0.9115, 0.508, 0.9524, 0.1246, 0.9598, 0.1374, 0.9598, 0.1374, 0.9524, 0.1246, 0.9598, 0.1374, 0.9524, 0.1246, 0.9524, 0.1246, 0.9598, 0.1374, 0.1718, 0.508, 0.1615, 0.508, 0.1615, 0.508, 0.1718, 0.508, 0.8385, 0.508, 0.9115, 0.508, 0.9115, 0.508, 0.8385, 0.508, 0.2552, 0.508, 0.2448, 0.508, 0.2448, 0.508, 0.2552, 0.508, 0.07817, 0.508, 0.005167, 0.508, 0.005167, 0.508, 0.07817, 0.508, 0.9948, 0.508, 0.9218, 0.508, 0.9218, 0.508, 0.9948, 0.508, 0.3385, 0.508, 0.3282, 0.508, 0.3282, 0.508, 0.3385, 0.508, 0.6246, 0.4524, 0.6374, 0.4598, 0.6374, 0.4598, 0.6246, 0.4524, 0.0885, 0.508, 0.1615, 0.508, 0.1615, 0.508, 0.0885, 0.508, 0.7552, 0.508, 0.8282, 0.508, 0.8282, 0.508, 0.7552, 0.508, 0.8626, 0.04016, 0.8754, 0.0476, 0.8754, 0.0476, 0.8626, 0.04016, 0.4218, 0.508, 0.4115, 0.508, 0.4115, 0.508, 0.4218, 0.508, 0.5052, 0.508, 0.4948, 0.508, 0.4948, 0.508, 0.5052, 0.508, 0.005167, 0.508, 0.07817, 0.508, 0.07817, 0.508, 0.005167, 0.508, 0.5885, 0.508, 0.5782, 0.508, 0.5782, 0.508, 0.5885, 0.508, 0.5402, 0.3626, 0.5476, 0.3754, 0.5476, 0.3754, 0.5402, 0.3626, 0.6718, 0.508, 0.7448, 0.508, 0.7448, 0.508, 0.6718, 0.508, 7.451e-08, 1.0, 0.08333, 1.0, 0.08333, 1.0, 7.451e-08, 1.0, 1.0, 0.5, 1.0, 1.0, 0.9167, 1.0, 0.9167, 0.5, 0.25, 0.5, 0.25, 1.0, 0.1667, 1.0, 0.1667, 0.5, 0.9167, 0.5, 0.9167, 1.0, 0.8333, 1.0, 0.8333, 0.5, 0.3333, 0.5, 0.3333, 1.0, 0.25, 1.0, 0.25, 0.5, 0.8333, 0.5, 0.8333, 1.0, 0.75, 1.0, 0.75, 0.5, 0.4167, 0.5, 0.4167, 1.0, 0.3333, 1.0, 0.3333, 0.5, 0.75, 0.5, 0.75, 1.0, 0.6667, 1.0, 0.6667, 0.5, 0.5, 0.5, 0.5, 1.0, 0.4167, 1.0, 0.4167, 0.5, 0.6667, 0.5, 0.6667, 1.0, 0.5833, 1.0, 0.5833, 0.5, 0.5833, 0.5, 0.5833, 1.0, 0.5, 1.0, 0.5, 0.5, 0.5833, 0.5, 0.5833, 1.0, 0.5, 1.0, 0.5, 0.5, 0.6667, 0.5, 0.6667, 1.0, 0.5833, 1.0, 0.5833, 0.5, 0.5, 0.5, 0.5, 1.0, 0.4167, 1.0, 0.4167, 0.5, 0.75, 0.5, 0.75, 1.0, 0.6667, 1.0, 0.6667, 0.5, 0.4167, 0.5, 0.4167, 1.0, 0.3333, 1.0, 0.3333, 0.5, 0.75, 0.5, 0.6667, 0.5, 0.6667, 0.5, 0.75, 0.5, 0.8333, 0.5, 0.8333, 1.0, 0.75, 1.0, 0.75, 0.5, 0.3333, 0.5, 0.3333, 1.0, 0.25, 1.0, 0.25, 0.5, 0.08333, 0.5, 0.08333, 1.0, 7.451e-08, 1.0, 7.451e-08, 0.5, 0.9167, 0.5, 0.9167, 1.0, 0.8333, 1.0, 0.8333, 0.5, 0.25, 0.5, 0.25, 1.0, 0.1667, 1.0, 0.1667, 0.5, 0.37, 0.4578, 0.25, 0.49, 0.13, 0.4578, 0.04215, 0.37, 0.01, 0.25, 0.04215, 0.13, 0.13, 0.04215, 0.25, 0.01, 0.37, 0.04215, 0.4578, 0.13, 0.49, 0.25, 0.4578, 0.37, 1.0, 0.5, 1.0, 1.0, 0.9167, 1.0, 0.9167, 0.5, 0.1667, 0.5, 0.1667, 1.0, 0.08333, 1.0, 0.08333, 0.5, 0.1667, 0.5, 0.1667, 1.0, 0.08333, 1.0, 0.08333, 0.5, 0.08333, 0.5, 0.08333, 1.0, 7.451e-08, 1.0, 7.451e-08, 0.5, 0.75, 0.49, 0.87, 0.4578, 0.9578, 0.37, 0.99, 0.25, 0.9578, 0.13, 0.87, 0.04215, 0.75, 0.01, 0.63, 0.04215, 0.5422, 0.13, 0.51, 0.25, 0.5422, 0.37, 0.63, 0.4578, 0.25, 0.5, 0.1667, 0.5, 0.1667, 0.5, 0.25, 0.5, 0.8333, 0.5, 0.75, 0.5, 0.75, 0.5, 0.8333, 0.5, 0.9167, 0.5, 0.8333, 0.5, 0.8333, 0.5, 0.9167, 0.5, 0.9167, 1.0, 1.0, 1.0, 1.0, 1.0, 0.9167, 1.0, 0.4167, 1.0, 0.5, 1.0, 0.5, 1.0, 0.4167, 1.0, 0.1667, 1.0, 0.25, 1.0, 0.25, 1.0, 0.1667, 1.0, 0.5, 1.0, 0.5833, 1.0, 0.5833, 1.0, 0.5, 1.0, 0.5833, 1.0, 0.6667, 1.0, 0.6667, 1.0, 0.5833, 1.0, 0.3333, 1.0, 0.4167, 1.0, 0.4167, 1.0, 0.3333, 1.0, 0.75, 1.0, 0.8333, 1.0, 0.8333, 1.0, 0.75, 1.0, 0.1667, 0.5, 0.08333, 0.5, 0.08333, 0.5, 0.1667, 0.5, 0.8333, 1.0, 0.9167, 1.0, 0.9167, 1.0, 0.8333, 1.0, 0.4167, 0.5, 0.3333, 0.5, 0.3333, 0.5, 0.4167, 0.5, 0.08333, 1.0, 0.1667, 1.0, 0.1667, 1.0, 0.08333, 1.0, 0.3333, 0.5, 0.25, 0.5, 0.25, 0.5, 0.3333, 0.5, 0.25, 1.0, 0.3333, 1.0, 0.3333, 1.0, 0.25, 1.0, 0.6667, 1.0, 0.75, 1.0, 0.75, 1.0, 0.6667, 1.0, 1.0, 0.5, 0.9167, 0.5, 0.9167, 0.5, 1.0, 0.5, 0.5, 0.5, 0.4167, 0.5, 0.4167, 0.5, 0.5, 0.5, 0.08333, 0.5, 7.451e-08, 0.5, 7.451e-08, 0.5, 0.08333, 0.5, 0.5833, 0.5, 0.5, 0.5, 0.5, 0.5, 0.5833, 0.5, 0.6667, 0.5, 0.5833, 0.5, 0.5833, 0.5, 0.6667, 0.5, 0.1401, 0.05959, 0.05959, 0.1401, 0.04215, 0.13, 0.13, 0.04215, 0.5596, 0.1401, 0.6401, 0.05959, 0.63, 0.04215, 0.5422, 0.13, 0.4699, 0.25, 0.4404, 0.1401, 0.4578, 0.13, 0.49, 0.25, 0.9404, 0.1401, 0.9699, 0.25, 0.99, 0.25, 0.9578, 0.13, 0.25, 0.03013, 0.1401, 0.05959, 0.13, 0.04215, 0.25, 0.01, 0.4404, 0.3599, 0.4699, 0.25, 0.49, 0.25, 0.4578, 0.37, 0.6401, 0.05959, 0.75, 0.03013, 0.75, 0.01, 0.63, 0.04215, 0.9699, 0.25, 0.9404, 0.3599, 0.9578, 0.37, 0.99, 0.25, 0.3599, 0.05959, 0.25, 0.03013, 0.25, 0.01, 0.37, 0.04215, 0.3599, 0.4404, 0.4404, 0.3599, 0.4578, 0.37, 0.37, 0.4578, 0.75, 0.03013, 0.8599, 0.05959, 0.87, 0.04215, 0.75, 0.01, 0.9404, 0.3599, 0.8599, 0.4404, 0.87, 0.4578, 0.9578, 0.37, 0.4404, 0.1401, 0.3599, 0.05959, 0.37, 0.04215, 0.4578, 0.13, 0.8599, 0.05959, 0.9404, 0.1401, 0.9578, 0.13, 0.87, 0.04215, 0.25, 0.4699, 0.3599, 0.4404, 0.37, 0.4578, 0.25, 0.49, 0.8599, 0.4404, 0.75, 0.4699, 0.75, 0.49, 0.87, 0.4578, 0.5301, 0.25, 0.5596, 0.1401, 0.5422, 0.13, 0.51, 0.25, 0.05959, 0.1401, 0.03013, 0.25, 0.01, 0.25, 0.04215, 0.13, 0.5596, 0.3599, 0.5301, 0.25, 0.51, 0.25, 0.5422, 0.37, 0.03013, 0.25, 0.05959, 0.3599, 0.04215, 0.37, 0.01, 0.25, 0.6401, 0.4404, 0.5596, 0.3599, 0.5422, 0.37, 0.63, 0.4578, 0.05959, 0.3599, 0.1401, 0.4404, 0.13, 0.4578, 0.04215, 0.37, 0.75, 0.4699, 0.6401, 0.4404, 0.63, 0.4578, 0.75, 0.49, 0.1401, 0.4404, 0.25, 0.4699, 0.25, 0.49, 0.13, 0.4578])
me_cylinder.use_remesh_preserve_volume = False
me_cylinder.use_remesh_preserve_attributes = False
me_cylinder.use_mirror_vertex_groups = False
me_cylinder.update()
me_cylinder_001 = bpy.data.meshes.new('Cylinder.001')
me_cylinder_001.from_pydata([(0.0, 1.0, -0.05), (0.0, 1.0, 0.05), (0.5, 0.866, -0.05), (0.5, 0.866, 0.05), (0.866, 0.5, -0.05), (0.866, 0.5, 0.05), (1.0, -4.371e-08, -0.05), (1.0, -4.371e-08, 0.05), (0.866, -0.5, -0.05), (0.866, -0.5, 0.05), (0.5, -0.866, -0.05), (0.5, -0.866, 0.05), (1.51e-07, -1.0, -0.05), (1.51e-07, -1.0, 0.05), (-0.5, -0.866, -0.05), (-0.5, -0.866, 0.05), (-0.866, -0.5, -0.05), (-0.866, -0.5, 0.05), (-1.0, -4.649e-07, -0.05), (-1.0, -4.649e-07, 0.05), (-0.866, 0.5, -0.05), (-0.866, 0.5, 0.05), (-0.5, 0.866, -0.05), (-0.5, 0.866, 0.05), (0.5, 0.866, 0.05), (0.0, 1.0, 0.05), (0.866, 0.5, 0.05), (1.0, -4.371e-08, 0.05), (0.866, -0.5, 0.05), (0.5, -0.866, 0.05), (1.51e-07, -1.0, 0.05), (-0.5, -0.866, 0.05), (-0.866, -0.5, 0.05), (-1.0, -4.649e-07, 0.05), (-0.866, 0.5, 0.05), (-0.5, 0.866, 0.05), (0.5, 0.866, 0.3843), (3.26e-09, 1.0, 0.3843), (0.866, 0.5, 0.3843), (1.0, -4.162e-08, 0.3843), (0.866, -0.5, 0.3843), (0.5, -0.866, 0.3843), (1.543e-07, -1.0, 0.3843), (-0.5, -0.866, 0.3843), (-0.866, -0.5, 0.3843), (-1.0, -4.628e-07, 0.3843), (-0.866, 0.5, 0.3843), (-0.5, 0.866, 0.3843)], [], [(0, 1, 3, 2), (2, 3, 5, 4), (4, 5, 7, 6), (6, 7, 9, 8), (8, 9, 11, 10), (10, 11, 13, 12), (12, 13, 15, 14), (14, 15, 17, 16), (16, 17, 19, 18), (18, 19, 21, 20), (1, 23, 35, 25), (20, 21, 23, 22), (22, 23, 1, 0), (0, 2, 4, 6, 8, 10, 12, 14, 16, 18, 20, 22), (31, 30, 42, 43), (3, 1, 25, 24), (7, 5, 26, 27), (23, 21, 34, 35), (5, 3, 24, 26), (21, 19, 33, 34), (19, 17, 32, 33), (17, 15, 31, 32), (15, 13, 30, 31), (13, 11, 29, 30), (11, 9, 28, 29), (9, 7, 27, 28), (36, 37, 47, 46, 45, 44, 43, 42, 41, 40, 39, 38), (28, 27, 39, 40), (35, 34, 46, 47), (24, 25, 37, 36), (32, 31, 43, 44), (29, 28, 40, 41), (25, 35, 47, 37), (26, 24, 36, 38), (33, 32, 44, 45), (30, 29, 41, 42), (27, 26, 38, 39), (34, 33, 45, 46)])
_uv = me_cylinder_001.uv_layers.new(name='UVMap')
_uv.uv.foreach_set('vector', [1.0, 0.5, 1.0, 1.0, 0.9167, 1.0, 0.9167, 0.5, 0.9167, 0.5, 0.9167, 1.0, 0.8333, 1.0, 0.8333, 0.5, 0.8333, 0.5, 0.8333, 1.0, 0.75, 1.0, 0.75, 0.5, 0.75, 0.5, 0.75, 1.0, 0.6667, 1.0, 0.6667, 0.5, 0.6667, 0.5, 0.6667, 1.0, 0.5833, 1.0, 0.5833, 0.5, 0.5833, 0.5, 0.5833, 1.0, 0.5, 1.0, 0.5, 0.5, 0.5, 0.5, 0.5, 1.0, 0.4167, 1.0, 0.4167, 0.5, 0.4167, 0.5, 0.4167, 1.0, 0.3333, 1.0, 0.3333, 0.5, 0.3333, 0.5, 0.3333, 1.0, 0.25, 1.0, 0.25, 0.5, 0.25, 0.5, 0.25, 1.0, 0.1667, 1.0, 0.1667, 0.5, 7.451e-08, 1.0, 0.08333, 1.0, 0.08333, 1.0, 7.451e-08, 1.0, 0.1667, 0.5, 0.1667, 1.0, 0.08333, 1.0, 0.08333, 0.5, 0.08333, 0.5, 0.08333, 1.0, 7.451e-08, 1.0, 7.451e-08, 0.5, 0.75, 0.49, 0.87, 0.4578, 0.9578, 0.37, 0.99, 0.25, 0.9578, 0.13, 0.87, 0.04215, 0.75, 0.01, 0.63, 0.04215, 0.5422, 0.13, 0.51, 0.25, 0.5422, 0.37, 0.63, 0.4578, 0.4167, 1.0, 0.5, 1.0, 0.5, 1.0, 0.4167, 1.0, 0.9167, 1.0, 1.0, 1.0, 1.0, 1.0, 0.9167, 1.0, 0.75, 1.0, 0.8333, 1.0, 0.8333, 1.0, 0.75, 1.0, 0.08333, 1.0, 0.1667, 1.0, 0.1667, 1.0, 0.08333, 1.0, 0.8333, 1.0, 0.9167, 1.0, 0.9167, 1.0, 0.8333, 1.0, 0.1667, 1.0, 0.25, 1.0, 0.25, 1.0, 0.1667, 1.0, 0.25, 1.0, 0.3333, 1.0, 0.3333, 1.0, 0.25, 1.0, 0.3333, 1.0, 0.4167, 1.0, 0.4167, 1.0, 0.3333, 1.0, 0.4167, 1.0, 0.5, 1.0, 0.5, 1.0, 0.4167, 1.0, 0.5, 1.0, 0.5833, 1.0, 0.5833, 1.0, 0.5, 1.0, 0.5833, 1.0, 0.6667, 1.0, 0.6667, 1.0, 0.5833, 1.0, 0.6667, 1.0, 0.75, 1.0, 0.75, 1.0, 0.6667, 1.0, 0.37, 0.4578, 0.25, 0.49, 0.13, 0.4578, 0.04215, 0.37, 0.01, 0.25, 0.04215, 0.13, 0.13, 0.04215, 0.25, 0.01, 0.37, 0.04215, 0.4578, 0.13, 0.49, 0.25, 0.4578, 0.37, 0.6667, 1.0, 0.75, 1.0, 0.75, 1.0, 0.6667, 1.0, 0.08333, 1.0, 0.1667, 1.0, 0.1667, 1.0, 0.08333, 1.0, 0.9167, 1.0, 1.0, 1.0, 1.0, 1.0, 0.9167, 1.0, 0.3333, 1.0, 0.4167, 1.0, 0.4167, 1.0, 0.3333, 1.0, 0.5833, 1.0, 0.6667, 1.0, 0.6667, 1.0, 0.5833, 1.0, 7.451e-08, 1.0, 0.08333, 1.0, 0.08333, 1.0, 7.451e-08, 1.0, 0.8333, 1.0, 0.9167, 1.0, 0.9167, 1.0, 0.8333, 1.0, 0.25, 1.0, 0.3333, 1.0, 0.3333, 1.0, 0.25, 1.0, 0.5, 1.0, 0.5833, 1.0, 0.5833, 1.0, 0.5, 1.0, 0.75, 1.0, 0.8333, 1.0, 0.8333, 1.0, 0.75, 1.0, 0.1667, 1.0, 0.25, 1.0, 0.25, 1.0, 0.1667, 1.0])
me_cylinder_001.use_remesh_preserve_volume = False
me_cylinder_001.use_remesh_preserve_attributes = False
me_cylinder_001.use_mirror_vertex_groups = False
me_cylinder_001.update()
me_cylinder_002 = bpy.data.meshes.new('Cylinder.002')
me_cylinder_002.from_pydata([(0.0, 1.0, -0.05), (0.0, 1.0, 0.05), (0.5, 0.866, -0.05), (0.5, 0.866, 0.05), (0.866, 0.5, -0.05), (0.866, 0.5, 0.05), (1.0, -4.371e-08, -0.05), (1.0, -4.371e-08, 0.05), (0.866, -0.5, -0.05), (0.866, -0.5, 0.05), (0.5, -0.866, -0.05), (0.5, -0.866, 0.05), (1.51e-07, -1.0, -0.05), (1.51e-07, -1.0, 0.05), (-0.5, -0.866, -0.05), (-0.5, -0.866, 0.05), (-0.866, -0.5, -0.05), (-0.866, -0.5, 0.05), (-1.0, -4.649e-07, -0.05), (-1.0, -4.649e-07, 0.05), (-0.866, 0.5, -0.05), (-0.866, 0.5, 0.05), (-0.5, 0.866, -0.05), (-0.5, 0.866, 0.05), (0.02419, 1.111, -0.4333), (0.5242, 0.9769, -0.4333), (0.5, 0.866, 0.05), (0.0, 1.0, 0.05), (0.8902, 0.6109, -0.4333), (0.866, 0.5, 0.05), (1.024, 0.1109, -0.4333), (1.0, -4.371e-08, 0.05), (0.8902, -0.3891, -0.4333), (0.866, -0.5, 0.05), (0.5242, -0.7551, -0.4333), (0.5, -0.866, 0.05), (0.02419, -0.8891, -0.4333), (1.51e-07, -1.0, 0.05), (-0.4758, -0.7551, -0.4333), (-0.5, -0.866, 0.05), (-0.8418, -0.3891, -0.4333), (-0.866, -0.5, 0.05), (-0.9758, 0.1109, -0.4333), (-1.0, -4.649e-07, 0.05), (-0.8418, 0.6109, -0.4333), (-0.866, 0.5, 0.05), (-0.4758, 0.9769, -0.4333), (-0.5, 0.866, 0.05)], [], [(0, 2, 3, 1), (2, 4, 5, 3), (4, 6, 7, 5), (6, 8, 9, 7), (8, 10, 11, 9), (10, 12, 13, 11), (12, 14, 15, 13), (14, 16, 17, 15), (16, 18, 19, 17), (18, 20, 21, 19), (3, 5, 7, 9, 11, 13, 15, 17, 19, 21, 23, 1), (20, 22, 23, 21), (22, 0, 1, 23), (0, 22, 20, 18, 16, 14, 12, 10, 8, 6, 4, 2), (24, 27, 26, 25), (25, 26, 29, 28), (28, 29, 31, 30), (30, 31, 33, 32), (32, 33, 35, 34), (34, 35, 37, 36), (36, 37, 39, 38), (38, 39, 41, 40), (40, 41, 43, 42), (42, 43, 45, 44), (26, 27, 47, 45, 43, 41, 39, 37, 35, 33, 31, 29), (44, 45, 47, 46), (46, 47, 27, 24), (24, 25, 28, 30, 32, 34, 36, 38, 40, 42, 44, 46)])
_uv = me_cylinder_002.uv_layers.new(name='UVMap')
_uv.uv.foreach_set('vector', [1.0, 0.5, 0.9167, 0.5, 0.9167, 1.0, 1.0, 1.0, 0.9167, 0.5, 0.8333, 0.5, 0.8333, 1.0, 0.9167, 1.0, 0.8333, 0.5, 0.75, 0.5, 0.75, 1.0, 0.8333, 1.0, 0.75, 0.5, 0.6667, 0.5, 0.6667, 1.0, 0.75, 1.0, 0.6667, 0.5, 0.5833, 0.5, 0.5833, 1.0, 0.6667, 1.0, 0.5833, 0.5, 0.5, 0.5, 0.5, 1.0, 0.5833, 1.0, 0.5, 0.5, 0.4167, 0.5, 0.4167, 1.0, 0.5, 1.0, 0.4167, 0.5, 0.3333, 0.5, 0.3333, 1.0, 0.4167, 1.0, 0.3333, 0.5, 0.25, 0.5, 0.25, 1.0, 0.3333, 1.0, 0.25, 0.5, 0.1667, 0.5, 0.1667, 1.0, 0.25, 1.0, 0.37, 0.4578, 0.4578, 0.37, 0.49, 0.25, 0.4578, 0.13, 0.37, 0.04215, 0.25, 0.01, 0.13, 0.04215, 0.04215, 0.13, 0.01, 0.25, 0.04215, 0.37, 0.13, 0.4578, 0.25, 0.49, 0.1667, 0.5, 0.08333, 0.5, 0.08333, 1.0, 0.1667, 1.0, 0.08333, 0.5, 7.451e-08, 0.5, 7.451e-08, 1.0, 0.08333, 1.0, 0.75, 0.49, 0.63, 0.4578, 0.5422, 0.37, 0.51, 0.25, 0.5422, 0.13, 0.63, 0.04215, 0.75, 0.01, 0.87, 0.04215, 0.9578, 0.13, 0.99, 0.25, 0.9578, 0.37, 0.87, 0.4578, 1.0, 0.5, 1.0, 1.0, 0.9167, 1.0, 0.9167, 0.5, 0.9167, 0.5, 0.9167, 1.0, 0.8333, 1.0, 0.8333, 0.5, 0.8333, 0.5, 0.8333, 1.0, 0.75, 1.0, 0.75, 0.5, 0.75, 0.5, 0.75, 1.0, 0.6667, 1.0, 0.6667, 0.5, 0.6667, 0.5, 0.6667, 1.0, 0.5833, 1.0, 0.5833, 0.5, 0.5833, 0.5, 0.5833, 1.0, 0.5, 1.0, 0.5, 0.5, 0.5, 0.5, 0.5, 1.0, 0.4167, 1.0, 0.4167, 0.5, 0.4167, 0.5, 0.4167, 1.0, 0.3333, 1.0, 0.3333, 0.5, 0.3333, 0.5, 0.3333, 1.0, 0.25, 1.0, 0.25, 0.5, 0.25, 0.5, 0.25, 1.0, 0.1667, 1.0, 0.1667, 0.5, 0.37, 0.4578, 0.25, 0.49, 0.13, 0.4578, 0.04215, 0.37, 0.01, 0.25, 0.04215, 0.13, 0.13, 0.04215, 0.25, 0.01, 0.37, 0.04215, 0.4578, 0.13, 0.49, 0.25, 0.4578, 0.37, 0.1667, 0.5, 0.1667, 1.0, 0.08333, 1.0, 0.08333, 0.5, 0.08333, 0.5, 0.08333, 1.0, 7.451e-08, 1.0, 7.451e-08, 0.5, 0.75, 0.49, 0.87, 0.4578, 0.9578, 0.37, 0.99, 0.25, 0.9578, 0.13, 0.87, 0.04215, 0.75, 0.01, 0.63, 0.04215, 0.5422, 0.13, 0.51, 0.25, 0.5422, 0.37, 0.63, 0.4578])
me_cylinder_002.use_remesh_preserve_volume = False
me_cylinder_002.use_remesh_preserve_attributes = False
me_cylinder_002.use_mirror_vertex_groups = False
me_cylinder_002.update()
me_cube_001 = bpy.data.meshes.new('Cube.001')
me_cube_001.from_pydata([(-1.088, -0.3699, -0.5355), (-1.088, -0.3699, 0.5355), (-1.088, 0.701, -0.5355), (-1.088, 0.701, 0.5355), (0.2798, -0.3219, -0.4975), (-0.2046, -0.4114, 0.4534), (0.1696, 0.7424, -0.4534), (-0.3148, 0.6529, 0.4975), (3.01, 1.987, 5.012), (3.939, 2.216, 4.532), (4.188, 1.175, 4.517), (3.259, 0.9454, 4.997), (3.428, 2.175, 6.215), (4.456, 2.472, 6.231), (4.753, 1.444, 6.286), (3.724, 1.147, 6.271), (2.916, 2.255, 7.482), (3.874, 2.582, 7.831), (4.181, 1.562, 7.944), (3.223, 1.235, 7.595), (2.478, 2.357, 8.854), (3.237, 2.696, 9.529), (3.533, 1.682, 9.705), (2.774, 1.343, 9.031), (1.314, 2.278, 9.42), (1.71, 2.603, 10.36), (1.965, 1.591, 10.6), (1.569, 1.267, 9.661), (-0.6731, 2.2, 10.3), (-0.1755, 2.417, 11.22), (-0.03514, 1.369, 11.39), (-0.5327, 1.152, 10.47), (-2.699, 3.116, 13.62), (-2.065, 3.214, 14.48), (-2.045, 2.148, 14.58), (-2.679, 2.051, 13.73)], [], [(0, 1, 3, 2), (2, 3, 7, 6), (5, 4, 10, 11), (4, 5, 1, 0), (2, 6, 4, 0), (7, 3, 1, 5), (8, 11, 15, 12), (4, 6, 9, 10), (7, 5, 11, 8), (6, 7, 8, 9), (15, 14, 18, 19), (9, 8, 12, 13), (11, 10, 14, 15), (10, 9, 13, 14), (16, 19, 23, 20), (14, 13, 17, 18), (12, 15, 19, 16), (13, 12, 16, 17), (20, 23, 27, 24), (17, 16, 20, 21), (19, 18, 22, 23), (18, 17, 21, 22), (27, 26, 30, 31), (21, 20, 24, 25), (23, 22, 26, 27), (22, 21, 25, 26), (31, 30, 34, 35), (26, 25, 29, 30), (24, 27, 31, 28), (25, 24, 28, 29), (33, 32, 35, 34), (30, 29, 33, 34), (28, 31, 35, 32), (29, 28, 32, 33)])
_uv = me_cube_001.uv_layers.new(name='UVMap')
_uv.uv.foreach_set('vector', [0.375, 0.0, 0.625, 0.0, 0.625, 0.25, 0.375, 0.25, 0.375, 0.25, 0.625, 0.25, 0.625, 0.5, 0.375, 0.5, 0.625, 0.75, 0.375, 0.75, 0.375, 0.75, 0.625, 0.75, 0.375, 0.75, 0.625, 0.75, 0.625, 1.0, 0.375, 1.0, 0.125, 0.5, 0.375, 0.5, 0.375, 0.75, 0.125, 0.75, 0.625, 0.5, 0.875, 0.5, 0.875, 0.75, 0.625, 0.75, 0.625, 0.5, 0.625, 0.75, 0.625, 0.75, 0.625, 0.5, 0.375, 0.75, 0.375, 0.5, 0.375, 0.5, 0.375, 0.75, 0.625, 0.5, 0.625, 0.75, 0.625, 0.75, 0.625, 0.5, 0.375, 0.5, 0.625, 0.5, 0.625, 0.5, 0.375, 0.5, 0.625, 0.75, 0.375, 0.75, 0.375, 0.75, 0.625, 0.75, 0.375, 0.5, 0.625, 0.5, 0.625, 0.5, 0.375, 0.5, 0.625, 0.75, 0.375, 0.75, 0.375, 0.75, 0.625, 0.75, 0.375, 0.75, 0.375, 0.5, 0.375, 0.5, 0.375, 0.75, 0.625, 0.5, 0.625, 0.75, 0.625, 0.75, 0.625, 0.5, 0.375, 0.75, 0.375, 0.5, 0.375, 0.5, 0.375, 0.75, 0.625, 0.5, 0.625, 0.75, 0.625, 0.75, 0.625, 0.5, 0.375, 0.5, 0.625, 0.5, 0.625, 0.5, 0.375, 0.5, 0.625, 0.5, 0.625, 0.75, 0.625, 0.75, 0.625, 0.5, 0.375, 0.5, 0.625, 0.5, 0.625, 0.5, 0.375, 0.5, 0.625, 0.75, 0.375, 0.75, 0.375, 0.75, 0.625, 0.75, 0.375, 0.75, 0.375, 0.5, 0.375, 0.5, 0.375, 0.75, 0.625, 0.75, 0.375, 0.75, 0.375, 0.75, 0.625, 0.75, 0.375, 0.5, 0.625, 0.5, 0.625, 0.5, 0.375, 0.5, 0.625, 0.75, 0.375, 0.75, 0.375, 0.75, 0.625, 0.75, 0.375, 0.75, 0.375, 0.5, 0.375, 0.5, 0.375, 0.75, 0.625, 0.75, 0.375, 0.75, 0.375, 0.75, 0.625, 0.75, 0.375, 0.75, 0.375, 0.5, 0.375, 0.5, 0.375, 0.75, 0.625, 0.5, 0.625, 0.75, 0.625, 0.75, 0.625, 0.5, 0.375, 0.5, 0.625, 0.5, 0.625, 0.5, 0.375, 0.5, 0.375, 0.5, 0.625, 0.5, 0.625, 0.75, 0.375, 0.75, 0.375, 0.75, 0.375, 0.5, 0.375, 0.5, 0.375, 0.75, 0.625, 0.5, 0.625, 0.75, 0.625, 0.75, 0.625, 0.5, 0.375, 0.5, 0.625, 0.5, 0.625, 0.5, 0.375, 0.5])
me_cube_001.use_remesh_preserve_volume = False
me_cube_001.use_remesh_preserve_attributes = False
me_cube_001.use_mirror_vertex_groups = False
me_cube_001.update()
me_cube_002 = bpy.data.meshes.new('Cube.002')
me_cube_002.from_pydata([(-1.088, -0.3699, -0.5355), (-1.088, -0.3699, 0.5355), (-1.088, 0.701, -0.5355), (-1.088, 0.701, 0.5355), (0.2798, -0.3219, -0.4975), (-0.2046, -0.4114, 0.4534), (0.1696, 0.7424, -0.4534), (-0.3148, 0.6529, 0.4975), (3.01, 1.987, 5.012), (3.939, 2.216, 4.532), (4.188, 1.175, 4.517), (3.259, 0.9454, 4.997), (3.428, 2.175, 6.215), (4.456, 2.472, 6.231), (4.753, 1.444, 6.286), (3.724, 1.147, 6.271), (2.916, 2.255, 7.482), (3.874, 2.582, 7.831), (4.181, 1.562, 7.944), (3.223, 1.235, 7.595), (2.478, 2.357, 8.854), (3.237, 2.696, 9.529), (3.533, 1.682, 9.705), (2.774, 1.343, 9.031), (1.314, 2.278, 9.42), (1.71, 2.603, 10.36), (1.965, 1.591, 10.6), (1.569, 1.267, 9.661), (-0.6424, 2.132, 10.24), (-0.3106, 2.45, 11.21), (-0.0658, 1.437, 11.45), (-0.3976, 1.12, 10.49), (-2.735, 1.416, 13.06), (-2.411, 1.731, 14.03), (-2.169, 0.7176, 14.28), (-2.493, 0.4029, 13.31)], [], [(0, 1, 3, 2), (2, 3, 7, 6), (5, 4, 10, 11), (4, 5, 1, 0), (2, 6, 4, 0), (7, 3, 1, 5), (8, 11, 15, 12), (4, 6, 9, 10), (7, 5, 11, 8), (6, 7, 8, 9), (15, 14, 18, 19), (9, 8, 12, 13), (11, 10, 14, 15), (10, 9, 13, 14), (16, 19, 23, 20), (14, 13, 17, 18), (12, 15, 19, 16), (13, 12, 16, 17), (20, 23, 27, 24), (17, 16, 20, 21), (19, 18, 22, 23), (18, 17, 21, 22), (27, 26, 30, 31), (21, 20, 24, 25), (23, 22, 26, 27), (22, 21, 25, 26), (31, 30, 34, 35), (26, 25, 29, 30), (24, 27, 31, 28), (25, 24, 28, 29), (33, 32, 35, 34), (30, 29, 33, 34), (28, 31, 35, 32), (29, 28, 32, 33)])
_uv = me_cube_002.uv_layers.new(name='UVMap')
_uv.uv.foreach_set('vector', [0.375, 0.0, 0.625, 0.0, 0.625, 0.25, 0.375, 0.25, 0.375, 0.25, 0.625, 0.25, 0.625, 0.5, 0.375, 0.5, 0.625, 0.75, 0.375, 0.75, 0.375, 0.75, 0.625, 0.75, 0.375, 0.75, 0.625, 0.75, 0.625, 1.0, 0.375, 1.0, 0.125, 0.5, 0.375, 0.5, 0.375, 0.75, 0.125, 0.75, 0.625, 0.5, 0.875, 0.5, 0.875, 0.75, 0.625, 0.75, 0.625, 0.5, 0.625, 0.75, 0.625, 0.75, 0.625, 0.5, 0.375, 0.75, 0.375, 0.5, 0.375, 0.5, 0.375, 0.75, 0.625, 0.5, 0.625, 0.75, 0.625, 0.75, 0.625, 0.5, 0.375, 0.5, 0.625, 0.5, 0.625, 0.5, 0.375, 0.5, 0.625, 0.75, 0.375, 0.75, 0.375, 0.75, 0.625, 0.75, 0.375, 0.5, 0.625, 0.5, 0.625, 0.5, 0.375, 0.5, 0.625, 0.75, 0.375, 0.75, 0.375, 0.75, 0.625, 0.75, 0.375, 0.75, 0.375, 0.5, 0.375, 0.5, 0.375, 0.75, 0.625, 0.5, 0.625, 0.75, 0.625, 0.75, 0.625, 0.5, 0.375, 0.75, 0.375, 0.5, 0.375, 0.5, 0.375, 0.75, 0.625, 0.5, 0.625, 0.75, 0.625, 0.75, 0.625, 0.5, 0.375, 0.5, 0.625, 0.5, 0.625, 0.5, 0.375, 0.5, 0.625, 0.5, 0.625, 0.75, 0.625, 0.75, 0.625, 0.5, 0.375, 0.5, 0.625, 0.5, 0.625, 0.5, 0.375, 0.5, 0.625, 0.75, 0.375, 0.75, 0.375, 0.75, 0.625, 0.75, 0.375, 0.75, 0.375, 0.5, 0.375, 0.5, 0.375, 0.75, 0.625, 0.75, 0.375, 0.75, 0.375, 0.75, 0.625, 0.75, 0.375, 0.5, 0.625, 0.5, 0.625, 0.5, 0.375, 0.5, 0.625, 0.75, 0.375, 0.75, 0.375, 0.75, 0.625, 0.75, 0.375, 0.75, 0.375, 0.5, 0.375, 0.5, 0.375, 0.75, 0.625, 0.75, 0.375, 0.75, 0.375, 0.75, 0.625, 0.75, 0.375, 0.75, 0.375, 0.5, 0.375, 0.5, 0.375, 0.75, 0.625, 0.5, 0.625, 0.75, 0.625, 0.75, 0.625, 0.5, 0.375, 0.5, 0.625, 0.5, 0.625, 0.5, 0.375, 0.5, 0.375, 0.5, 0.625, 0.5, 0.625, 0.75, 0.375, 0.75, 0.375, 0.75, 0.375, 0.5, 0.375, 0.5, 0.375, 0.75, 0.625, 0.5, 0.625, 0.75, 0.625, 0.75, 0.625, 0.5, 0.375, 0.5, 0.625, 0.5, 0.625, 0.5, 0.375, 0.5])
me_cube_002.use_remesh_preserve_volume = False
me_cube_002.use_remesh_preserve_attributes = False
me_cube_002.use_mirror_vertex_groups = False
me_cube_002.update()
me_cylinder_003 = bpy.data.meshes.new('Cylinder.003')
me_cylinder_003.from_pydata([(0.0, 1.0, -0.05), (0.0, 1.0, 0.05), (0.5, 0.866, -0.05), (0.5, 0.866, 0.05), (0.866, 0.5, -0.05), (0.866, 0.5, 0.05), (1.0, -4.371e-08, -0.05), (1.0, -4.371e-08, 0.05), (0.866, -0.5, -0.05), (0.866, -0.5, 0.05), (0.5, -0.866, -0.05), (0.5, -0.866, 0.05), (1.51e-07, -1.0, -0.05), (1.51e-07, -1.0, 0.05), (-0.5, -0.866, -0.05), (-0.5, -0.866, 0.05), (-0.866, -0.5, -0.05), (-0.866, -0.5, 0.05), (-1.0, -4.649e-07, -0.05), (-1.0, -4.649e-07, 0.05), (-0.866, 0.5, -0.05), (-0.866, 0.5, 0.05), (-0.5, 0.866, -0.05), (-0.5, 0.866, 0.05), (-8.449e-09, 0.5442, 2.271), (0.2721, 0.4713, 2.271), (0.2721, 0.4713, -2.271), (-3.137e-09, 0.5442, -2.271), (0.4713, 0.2721, 2.271), (0.4713, 0.2721, -2.271), (0.5442, -8.718e-08, 2.271), (0.5442, -9.057e-08, -2.271), (0.4713, -0.2721, 2.271), (0.4713, -0.2721, -2.271), (0.2721, -0.4713, 2.271), (0.2721, -0.4713, -2.271), (7.373e-08, -0.5442, 2.271), (7.904e-08, -0.5442, -2.271), (-0.2721, -0.4713, 2.271), (-0.2721, -0.4713, -2.271), (-0.4713, -0.2721, 2.271), (-0.4713, -0.2721, -2.271), (-0.5442, -3.164e-07, 2.271), (-0.5442, -3.198e-07, -2.271), (-0.4713, 0.2721, 2.271), (-0.4713, 0.2721, -2.271), (-0.2721, 0.4713, 2.271), (-0.2721, 0.4713, -2.271)], [], [(0, 1, 3, 2), (2, 3, 5, 4), (4, 5, 7, 6), (6, 7, 9, 8), (8, 9, 11, 10), (10, 11, 13, 12), (12, 13, 15, 14), (14, 15, 17, 16), (16, 17, 19, 18), (18, 19, 21, 20), (15, 13, 37, 39), (20, 21, 23, 22), (22, 23, 1, 0), (5, 3, 26, 29), (26, 27, 47, 45, 43, 41, 39, 37, 35, 33, 31, 29), (24, 25, 28, 30, 32, 34, 36, 38, 40, 42, 44, 46), (1, 23, 47, 27), (8, 10, 34, 32), (18, 20, 44, 42), (11, 9, 33, 35), (21, 19, 43, 45), (4, 6, 30, 28), (14, 16, 40, 38), (0, 2, 25, 24), (7, 5, 29, 31), (17, 15, 39, 41), (3, 1, 27, 26), (10, 12, 36, 34), (20, 22, 46, 44), (13, 11, 35, 37), (23, 21, 45, 47), (6, 8, 32, 30), (16, 18, 42, 40), (9, 7, 31, 33), (19, 17, 41, 43), (2, 4, 28, 25), (12, 14, 38, 36), (22, 0, 24, 46)])
_uv = me_cylinder_003.uv_layers.new(name='UVMap')
_uv.uv.foreach_set('vector', [1.0, 0.5, 1.0, 1.0, 0.9167, 1.0, 0.9167, 0.5, 0.9167, 0.5, 0.9167, 1.0, 0.8333, 1.0, 0.8333, 0.5, 0.8333, 0.5, 0.8333, 1.0, 0.75, 1.0, 0.75, 0.5, 0.75, 0.5, 0.75, 1.0, 0.6667, 1.0, 0.6667, 0.5, 0.6667, 0.5, 0.6667, 1.0, 0.5833, 1.0, 0.5833, 0.5, 0.5833, 0.5, 0.5833, 1.0, 0.5, 1.0, 0.5, 0.5, 0.5, 0.5, 0.5, 1.0, 0.4167, 1.0, 0.4167, 0.5, 0.4167, 0.5, 0.4167, 1.0, 0.3333, 1.0, 0.3333, 0.5, 0.3333, 0.5, 0.3333, 1.0, 0.25, 1.0, 0.25, 0.5, 0.25, 0.5, 0.25, 1.0, 0.1667, 1.0, 0.1667, 0.5, 0.4167, 1.0, 0.5, 1.0, 0.5, 1.0, 0.4167, 1.0, 0.1667, 0.5, 0.1667, 1.0, 0.08333, 1.0, 0.08333, 0.5, 0.08333, 0.5, 0.08333, 1.0, 7.451e-08, 1.0, 7.451e-08, 0.5, 0.8333, 1.0, 0.9167, 1.0, 0.9167, 1.0, 0.8333, 1.0, 0.37, 0.4578, 0.25, 0.49, 0.13, 0.4578, 0.04215, 0.37, 0.01, 0.25, 0.04215, 0.13, 0.13, 0.04215, 0.25, 0.01, 0.37, 0.04215, 0.4578, 0.13, 0.49, 0.25, 0.4578, 0.37, 0.75, 0.49, 0.87, 0.4578, 0.9578, 0.37, 0.99, 0.25, 0.9578, 0.13, 0.87, 0.04215, 0.75, 0.01, 0.63, 0.04215, 0.5422, 0.13, 0.51, 0.25, 0.5422, 0.37, 0.63, 0.4578, 7.451e-08, 1.0, 0.08333, 1.0, 0.08333, 1.0, 7.451e-08, 1.0, 0.6667, 0.5, 0.5833, 0.5, 0.5833, 0.5, 0.6667, 0.5, 0.25, 0.5, 0.1667, 0.5, 0.1667, 0.5, 0.25, 0.5, 0.5833, 1.0, 0.6667, 1.0, 0.6667, 1.0, 0.5833, 1.0, 0.1667, 1.0, 0.25, 1.0, 0.25, 1.0, 0.1667, 1.0, 0.8333, 0.5, 0.75, 0.5, 0.75, 0.5, 0.8333, 0.5, 0.4167, 0.5, 0.3333, 0.5, 0.3333, 0.5, 0.4167, 0.5, 1.0, 0.5, 0.9167, 0.5, 0.9167, 0.5, 1.0, 0.5, 0.75, 1.0, 0.8333, 1.0, 0.8333, 1.0, 0.75, 1.0, 0.3333, 1.0, 0.4167, 1.0, 0.4167, 1.0, 0.3333, 1.0, 0.9167, 1.0, 1.0, 1.0, 1.0, 1.0, 0.9167, 1.0, 0.5833, 0.5, 0.5, 0.5, 0.5, 0.5, 0.5833, 0.5, 0.1667, 0.5, 0.08333, 0.5, 0.08333, 0.5, 0.1667, 0.5, 0.5, 1.0, 0.5833, 1.0, 0.5833, 1.0, 0.5, 1.0, 0.08333, 1.0, 0.1667, 1.0, 0.1667, 1.0, 0.08333, 1.0, 0.75, 0.5, 0.6667, 0.5, 0.6667, 0.5, 0.75, 0.5, 0.3333, 0.5, 0.25, 0.5, 0.25, 0.5, 0.3333, 0.5, 0.6667, 1.0, 0.75, 1.0, 0.75, 1.0, 0.6667, 1.0, 0.25, 1.0, 0.3333, 1.0, 0.3333, 1.0, 0.25, 1.0, 0.9167, 0.5, 0.8333, 0.5, 0.8333, 0.5, 0.9167, 0.5, 0.5, 0.5, 0.4167, 0.5, 0.4167, 0.5, 0.5, 0.5, 0.08333, 0.5, 7.451e-08, 0.5, 7.451e-08, 0.5, 0.08333, 0.5])
me_cylinder_003.use_remesh_preserve_volume = False
me_cylinder_003.use_remesh_preserve_attributes = False
me_cylinder_003.use_mirror_vertex_groups = False
me_cylinder_003.update()

# ---- objects
ob_light = bpy.data.objects.new('Light', light_light)
ob_camera = bpy.data.objects.new('Camera', cam_camera)
ob_cylinder = bpy.data.objects.new('Cylinder', me_cylinder)
ob_cylinder_001 = bpy.data.objects.new('Cylinder.001', me_cylinder_001)
ob_cylinder_002 = bpy.data.objects.new('Cylinder.002', me_cylinder_002)
ob_cube = bpy.data.objects.new('Cube', me_cube_001)
ob_cube_001 = bpy.data.objects.new('Cube.001', me_cube_002)
ob_cylinder_003 = bpy.data.objects.new('Cylinder.003', me_cylinder_003)

# ---- transforms, parenting, visibility, modifiers, constraints
ob_light.location = (4.076, 1.005, 5.904)
ob_light.rotation_euler = (0.6503, 0.05522, 1.866)
ob_light.lock_rotations_4d = False
ob_light.empty_display_type = 'ARROWS'
ob_light.color = (0.0, 0.0, 0.0, 0.0)
ob_light.lineart.crease_threshold = 0.0
ob_camera.location = (7.359, -6.926, 4.958)
ob_camera.rotation_euler = (1.109, 0.0, 0.8149)
ob_camera.lock_rotations_4d = False
ob_camera.empty_display_type = 'ARROWS'
ob_camera.color = (0.0, 0.0, 0.0, 0.0)
ob_camera.display_type = 'WIRE'
ob_camera.lineart.crease_threshold = 0.0
ob_cylinder.location = (0.0, 0.0, 0.0)
ob_cylinder.lineart.crease_threshold = 0.0
ob_cylinder_001.location = (1.102, 0.368, 1.062)
ob_cylinder_001.rotation_euler = (-1.501, 1.745, -1.215)
ob_cylinder_001.scale = (0.1078, 0.1078, 0.1078)
ob_cylinder_001.lineart.crease_threshold = 0.0
ob_cylinder_002.location = (-1.131, -0.3385, 1.062)
ob_cylinder_002.rotation_euler = (-1.501, 1.745, -1.215)
ob_cylinder_002.scale = (0.1078, 0.1078, 0.1078)
ob_cylinder_002.lineart.crease_threshold = 0.0
ob_cube.location = (1.193, 0.4, 1.063)
ob_cube.rotation_euler = (0.2925, -0.5065, 0.1313)
ob_cube.scale = (0.0887, 0.0887, 0.0887)
ob_cube.lineart.crease_threshold = 0.0
ob_cube_001.location = (-1.215, -0.3521, 1.103)
ob_cube_001.rotation_euler = (0.181, -0.5443, 3.203)
ob_cube_001.scale = (0.0887, 0.0887, 0.0887)
ob_cube_001.lineart.crease_threshold = 0.0
ob_cylinder_003.location = (0.0, 0.0, 2.043)
ob_cylinder_003.rotation_euler = (-0.3491, 1.571, 0.0)
ob_cylinder_003.scale = (0.2057, 0.2057, 0.2057)
ob_cylinder_003.lineart.crease_threshold = 0.0

# ---- collection membership
col_collection.objects.link(ob_light)
col_collection.objects.link(ob_camera)
col_collection.objects.link(ob_cylinder)
col_collection.objects.link(ob_cylinder_001)
col_collection.objects.link(ob_cylinder_002)
col_collection.objects.link(ob_cube)
col_collection.objects.link(ob_cube_001)
col_collection.objects.link(ob_cylinder_003)

# ---- scene / render settings (as saved in the file)
scene.camera = ob_camera
scene.frame_start = 1; scene.frame_end = 250; scene.frame_set(1)
scene.render.engine = 'BLENDER_EEVEE_NEXT'
scene.cycles.use_denoising = False
scene.cycles.samples = 128
scene.cycles.sampling_pattern = 'TABULATED_SOBOL'
scene.cycles.use_adaptive_sampling = False
scene.cycles.use_light_tree = False
scene.view_settings.view_transform = 'Filmic'
bpy.context.view_layer.update()
